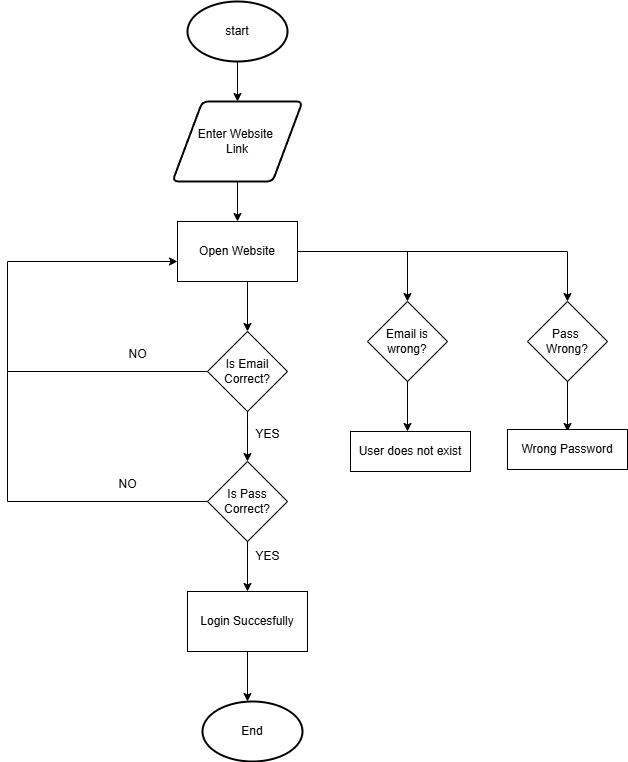

The diagram above was exported from draw.io. Its source (the exported page's mxGraphModel, read from the mxfile embedded in the PNG):
<mxGraphModel dx="830" dy="450" grid="1" gridSize="10" guides="1" tooltips="1" connect="1" arrows="1" fold="1" page="1" pageScale="1" pageWidth="850" pageHeight="1100" math="0" shadow="0">
  <root>
    <mxCell id="0" />
    <mxCell id="1" parent="0" />
    <mxCell id="5k9E77jQ5wWFXAjCRed1-3" value="start" style="strokeWidth=2;html=1;shape=mxgraph.flowchart.start_1;whiteSpace=wrap;" vertex="1" parent="1">
      <mxGeometry x="340" y="20" width="100" height="60" as="geometry" />
    </mxCell>
    <mxCell id="5k9E77jQ5wWFXAjCRed1-4" value="" style="endArrow=classic;html=1;rounded=0;exitX=0.5;exitY=1;exitDx=0;exitDy=0;exitPerimeter=0;" edge="1" parent="1" source="5k9E77jQ5wWFXAjCRed1-3">
      <mxGeometry width="50" height="50" relative="1" as="geometry">
        <mxPoint x="400" y="200" as="sourcePoint" />
        <mxPoint x="390" y="120" as="targetPoint" />
      </mxGeometry>
    </mxCell>
    <mxCell id="5k9E77jQ5wWFXAjCRed1-5" value="Enter Website&amp;nbsp;&lt;div&gt;Link&lt;/div&gt;" style="shape=parallelogram;html=1;strokeWidth=2;perimeter=parallelogramPerimeter;whiteSpace=wrap;rounded=1;arcSize=12;size=0.23;" vertex="1" parent="1">
      <mxGeometry x="325" y="120" width="130" height="80" as="geometry" />
    </mxCell>
    <mxCell id="5k9E77jQ5wWFXAjCRed1-6" value="" style="endArrow=classic;html=1;rounded=0;exitX=0.5;exitY=1;exitDx=0;exitDy=0;" edge="1" parent="1" source="5k9E77jQ5wWFXAjCRed1-5">
      <mxGeometry width="50" height="50" relative="1" as="geometry">
        <mxPoint x="400" y="300" as="sourcePoint" />
        <mxPoint x="390" y="240" as="targetPoint" />
      </mxGeometry>
    </mxCell>
    <mxCell id="5k9E77jQ5wWFXAjCRed1-7" value="Open Website" style="rounded=0;whiteSpace=wrap;html=1;" vertex="1" parent="1">
      <mxGeometry x="330" y="240" width="120" height="60" as="geometry" />
    </mxCell>
    <mxCell id="5k9E77jQ5wWFXAjCRed1-8" value="" style="endArrow=classic;html=1;rounded=0;" edge="1" parent="1">
      <mxGeometry width="50" height="50" relative="1" as="geometry">
        <mxPoint x="400" y="300" as="sourcePoint" />
        <mxPoint x="400" y="350" as="targetPoint" />
      </mxGeometry>
    </mxCell>
    <mxCell id="5k9E77jQ5wWFXAjCRed1-9" value="Is Email Correct?" style="rhombus;whiteSpace=wrap;html=1;" vertex="1" parent="1">
      <mxGeometry x="360" y="350" width="80" height="80" as="geometry" />
    </mxCell>
    <mxCell id="5k9E77jQ5wWFXAjCRed1-10" value="" style="endArrow=classic;html=1;rounded=0;exitX=0.5;exitY=1;exitDx=0;exitDy=0;" edge="1" parent="1" source="5k9E77jQ5wWFXAjCRed1-9">
      <mxGeometry width="50" height="50" relative="1" as="geometry">
        <mxPoint x="400" y="490" as="sourcePoint" />
        <mxPoint x="400" y="480" as="targetPoint" />
      </mxGeometry>
    </mxCell>
    <mxCell id="5k9E77jQ5wWFXAjCRed1-12" value="YES" style="text;html=1;align=center;verticalAlign=middle;resizable=0;points=[];autosize=1;strokeColor=none;fillColor=none;" vertex="1" parent="1">
      <mxGeometry x="395" y="438" width="50" height="30" as="geometry" />
    </mxCell>
    <mxCell id="5k9E77jQ5wWFXAjCRed1-13" value="NO" style="text;html=1;align=center;verticalAlign=middle;resizable=0;points=[];autosize=1;strokeColor=none;fillColor=none;" vertex="1" parent="1">
      <mxGeometry x="270" y="358" width="40" height="30" as="geometry" />
    </mxCell>
    <mxCell id="5k9E77jQ5wWFXAjCRed1-14" value="Is Pass&lt;div&gt;Correct?&lt;/div&gt;" style="rhombus;whiteSpace=wrap;html=1;" vertex="1" parent="1">
      <mxGeometry x="360" y="480" width="80" height="80" as="geometry" />
    </mxCell>
    <mxCell id="5k9E77jQ5wWFXAjCRed1-16" value="" style="endArrow=classic;html=1;rounded=0;exitX=0.5;exitY=1;exitDx=0;exitDy=0;" edge="1" parent="1" source="5k9E77jQ5wWFXAjCRed1-14">
      <mxGeometry width="50" height="50" relative="1" as="geometry">
        <mxPoint x="400" y="490" as="sourcePoint" />
        <mxPoint x="400" y="610" as="targetPoint" />
      </mxGeometry>
    </mxCell>
    <mxCell id="5k9E77jQ5wWFXAjCRed1-18" value="NO" style="text;html=1;align=center;verticalAlign=middle;resizable=0;points=[];autosize=1;strokeColor=none;fillColor=none;" vertex="1" parent="1">
      <mxGeometry x="260" y="488" width="40" height="30" as="geometry" />
    </mxCell>
    <mxCell id="5k9E77jQ5wWFXAjCRed1-19" value="YES" style="text;html=1;align=center;verticalAlign=middle;resizable=0;points=[];autosize=1;strokeColor=none;fillColor=none;" vertex="1" parent="1">
      <mxGeometry x="395" y="560" width="50" height="30" as="geometry" />
    </mxCell>
    <mxCell id="5k9E77jQ5wWFXAjCRed1-20" value="Login Succesfully" style="rounded=0;whiteSpace=wrap;html=1;" vertex="1" parent="1">
      <mxGeometry x="340" y="610" width="120" height="60" as="geometry" />
    </mxCell>
    <mxCell id="5k9E77jQ5wWFXAjCRed1-21" value="" style="endArrow=classic;html=1;rounded=0;exitX=0.5;exitY=1;exitDx=0;exitDy=0;" edge="1" parent="1" source="5k9E77jQ5wWFXAjCRed1-20">
      <mxGeometry width="50" height="50" relative="1" as="geometry">
        <mxPoint x="400" y="610" as="sourcePoint" />
        <mxPoint x="400" y="720" as="targetPoint" />
      </mxGeometry>
    </mxCell>
    <mxCell id="5k9E77jQ5wWFXAjCRed1-22" value="End" style="strokeWidth=2;html=1;shape=mxgraph.flowchart.start_1;whiteSpace=wrap;" vertex="1" parent="1">
      <mxGeometry x="355" y="720" width="100" height="60" as="geometry" />
    </mxCell>
    <mxCell id="5k9E77jQ5wWFXAjCRed1-23" value="" style="endArrow=none;html=1;rounded=0;exitX=0;exitY=0.5;exitDx=0;exitDy=0;" edge="1" parent="1" source="5k9E77jQ5wWFXAjCRed1-9">
      <mxGeometry width="50" height="50" relative="1" as="geometry">
        <mxPoint x="400" y="420" as="sourcePoint" />
        <mxPoint x="160" y="390" as="targetPoint" />
      </mxGeometry>
    </mxCell>
    <mxCell id="5k9E77jQ5wWFXAjCRed1-24" value="" style="endArrow=none;html=1;rounded=0;exitX=0;exitY=0.5;exitDx=0;exitDy=0;" edge="1" parent="1" source="5k9E77jQ5wWFXAjCRed1-14">
      <mxGeometry width="50" height="50" relative="1" as="geometry">
        <mxPoint x="400" y="420" as="sourcePoint" />
        <mxPoint x="160" y="520" as="targetPoint" />
      </mxGeometry>
    </mxCell>
    <mxCell id="5k9E77jQ5wWFXAjCRed1-25" value="" style="endArrow=none;html=1;rounded=0;" edge="1" parent="1">
      <mxGeometry width="50" height="50" relative="1" as="geometry">
        <mxPoint x="160" y="390" as="sourcePoint" />
        <mxPoint x="160" y="280" as="targetPoint" />
      </mxGeometry>
    </mxCell>
    <mxCell id="5k9E77jQ5wWFXAjCRed1-26" value="" style="endArrow=classic;html=1;rounded=0;" edge="1" parent="1">
      <mxGeometry width="50" height="50" relative="1" as="geometry">
        <mxPoint x="160" y="280" as="sourcePoint" />
        <mxPoint x="330" y="280" as="targetPoint" />
      </mxGeometry>
    </mxCell>
    <mxCell id="5k9E77jQ5wWFXAjCRed1-27" value="" style="endArrow=none;html=1;rounded=0;" edge="1" parent="1">
      <mxGeometry width="50" height="50" relative="1" as="geometry">
        <mxPoint x="160" y="520" as="sourcePoint" />
        <mxPoint x="160" y="390" as="targetPoint" />
      </mxGeometry>
    </mxCell>
    <mxCell id="5k9E77jQ5wWFXAjCRed1-28" value="" style="endArrow=none;html=1;rounded=0;entryX=1;entryY=0.5;entryDx=0;entryDy=0;" edge="1" parent="1" target="5k9E77jQ5wWFXAjCRed1-7">
      <mxGeometry width="50" height="50" relative="1" as="geometry">
        <mxPoint x="720" y="270" as="sourcePoint" />
        <mxPoint x="450" y="370" as="targetPoint" />
      </mxGeometry>
    </mxCell>
    <mxCell id="5k9E77jQ5wWFXAjCRed1-29" value="" style="endArrow=classic;html=1;rounded=0;" edge="1" parent="1">
      <mxGeometry width="50" height="50" relative="1" as="geometry">
        <mxPoint x="560" y="270" as="sourcePoint" />
        <mxPoint x="560" y="320" as="targetPoint" />
      </mxGeometry>
    </mxCell>
    <mxCell id="5k9E77jQ5wWFXAjCRed1-30" value="" style="endArrow=classic;html=1;rounded=0;" edge="1" parent="1">
      <mxGeometry width="50" height="50" relative="1" as="geometry">
        <mxPoint x="720" y="270" as="sourcePoint" />
        <mxPoint x="720" y="320" as="targetPoint" />
      </mxGeometry>
    </mxCell>
    <mxCell id="5k9E77jQ5wWFXAjCRed1-31" value="Email is wrong?" style="rhombus;whiteSpace=wrap;html=1;" vertex="1" parent="1">
      <mxGeometry x="520" y="320" width="80" height="80" as="geometry" />
    </mxCell>
    <mxCell id="5k9E77jQ5wWFXAjCRed1-32" value="Pass&amp;nbsp;&lt;div&gt;Wrong?&lt;/div&gt;" style="rhombus;whiteSpace=wrap;html=1;" vertex="1" parent="1">
      <mxGeometry x="680" y="320" width="80" height="80" as="geometry" />
    </mxCell>
    <mxCell id="5k9E77jQ5wWFXAjCRed1-33" value="" style="endArrow=classic;html=1;rounded=0;exitX=0.5;exitY=1;exitDx=0;exitDy=0;" edge="1" parent="1" source="5k9E77jQ5wWFXAjCRed1-31">
      <mxGeometry width="50" height="50" relative="1" as="geometry">
        <mxPoint x="400" y="420" as="sourcePoint" />
        <mxPoint x="560" y="450" as="targetPoint" />
      </mxGeometry>
    </mxCell>
    <mxCell id="5k9E77jQ5wWFXAjCRed1-34" value="" style="endArrow=classic;html=1;rounded=0;exitX=0.5;exitY=1;exitDx=0;exitDy=0;" edge="1" parent="1" source="5k9E77jQ5wWFXAjCRed1-32">
      <mxGeometry width="50" height="50" relative="1" as="geometry">
        <mxPoint x="400" y="420" as="sourcePoint" />
        <mxPoint x="720" y="450" as="targetPoint" />
      </mxGeometry>
    </mxCell>
    <mxCell id="5k9E77jQ5wWFXAjCRed1-35" value="User does not exist" style="rounded=0;whiteSpace=wrap;html=1;" vertex="1" parent="1">
      <mxGeometry x="503" y="450" width="120" height="40" as="geometry" />
    </mxCell>
    <mxCell id="5k9E77jQ5wWFXAjCRed1-36" value="Wrong Password" style="rounded=0;whiteSpace=wrap;html=1;" vertex="1" parent="1">
      <mxGeometry x="660" y="448" width="120" height="40" as="geometry" />
    </mxCell>
  </root>
</mxGraphModel>